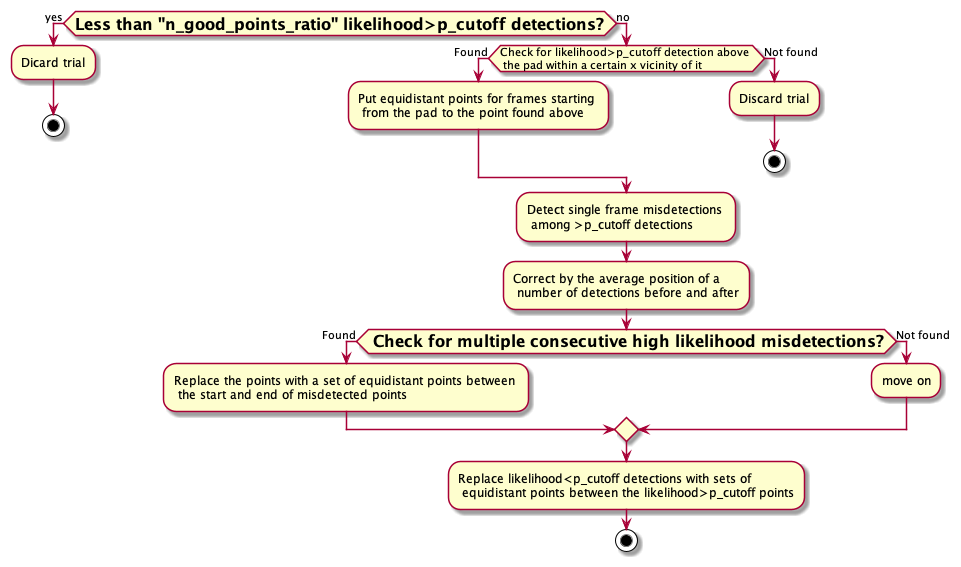

The diagram above was rendered by PlantUML. Its source (embedded in the PNG):
@startuml

if (<size:16>**Less than "n_good_points_ratio" likelihood>p_cutoff detections?**</size>) then (yes)
       :Dicard trial;
       stop
else (no)

     if (Check for likelihood>p_cutoff detection above \n the pad within a certain x vicinity of it) then (Found)
     :Put equidistant points for frames starting \n from the pad to the point found above;
     else (Not found)
             :Discard trial;
             stop

     endif
     :Detect single frame misdetections \n among >p_cutoff detections;
     :Correct by the average position of a \n number of detections before and after;

     if (<size:16>** Check for multiple consecutive high likelihood misdetections?**</size>) then (Found)
             :Replace the points with a set of equidistant points between \n the start and end of misdetected points;
     else (Not found)
             :move on;

endif

:Replace likelihood<p_cutoff detections with sets of \n equidistant points between the likelihood>p_cutoff points;


stop

@enduml